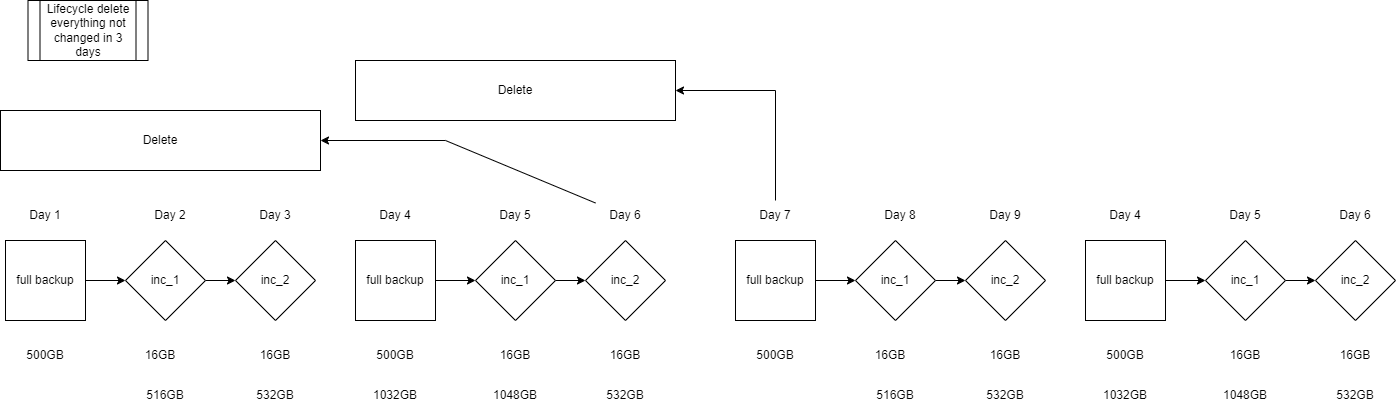

The diagram above was exported from draw.io. Its source (the exported page's mxGraphModel, read from the mxfile embedded in the PNG):
<mxGraphModel dx="165" dy="699" grid="1" gridSize="10" guides="1" tooltips="1" connect="1" arrows="1" fold="1" page="1" pageScale="1" pageWidth="850" pageHeight="1100" background="#FFFFFF" math="0" shadow="0">
  <root>
    <mxCell id="0" />
    <mxCell id="1" parent="0" />
    <mxCell id="19" value="Lifecycle delete everything not changed in 3 days" style="shape=process;whiteSpace=wrap;html=1;backgroundOutline=1;" parent="1" vertex="1">
      <mxGeometry x="97.5" y="150" width="120" height="60" as="geometry" />
    </mxCell>
    <mxCell id="31" style="edgeStyle=none;html=1;entryX=0;entryY=0.5;entryDx=0;entryDy=0;" parent="1" source="24" target="25" edge="1">
      <mxGeometry relative="1" as="geometry" />
    </mxCell>
    <mxCell id="24" value="full backup" style="whiteSpace=wrap;html=1;aspect=fixed;" parent="1" vertex="1">
      <mxGeometry x="75" y="390" width="80" height="80" as="geometry" />
    </mxCell>
    <mxCell id="32" style="edgeStyle=none;html=1;" parent="1" source="25" target="26" edge="1">
      <mxGeometry relative="1" as="geometry" />
    </mxCell>
    <mxCell id="25" value="inc_1" style="rhombus;whiteSpace=wrap;html=1;" parent="1" vertex="1">
      <mxGeometry x="195" y="390" width="80" height="80" as="geometry" />
    </mxCell>
    <mxCell id="26" value="inc_2" style="rhombus;whiteSpace=wrap;html=1;" parent="1" vertex="1">
      <mxGeometry x="305" y="390" width="80" height="80" as="geometry" />
    </mxCell>
    <mxCell id="33" style="edgeStyle=none;html=1;entryX=0;entryY=0.5;entryDx=0;entryDy=0;" parent="1" source="34" target="36" edge="1">
      <mxGeometry relative="1" as="geometry" />
    </mxCell>
    <mxCell id="34" value="full backup" style="whiteSpace=wrap;html=1;aspect=fixed;" parent="1" vertex="1">
      <mxGeometry x="425" y="390" width="80" height="80" as="geometry" />
    </mxCell>
    <mxCell id="35" style="edgeStyle=none;html=1;" parent="1" source="36" edge="1">
      <mxGeometry relative="1" as="geometry">
        <mxPoint x="655" y="430" as="targetPoint" />
      </mxGeometry>
    </mxCell>
    <mxCell id="36" value="inc_1" style="rhombus;whiteSpace=wrap;html=1;" parent="1" vertex="1">
      <mxGeometry x="545" y="390" width="80" height="80" as="geometry" />
    </mxCell>
    <mxCell id="37" value="inc_2" style="rhombus;whiteSpace=wrap;html=1;" parent="1" vertex="1">
      <mxGeometry x="655" y="390" width="80" height="80" as="geometry" />
    </mxCell>
    <mxCell id="38" value="Day 1" style="text;html=1;strokeColor=none;fillColor=none;align=center;verticalAlign=middle;whiteSpace=wrap;rounded=0;" parent="1" vertex="1">
      <mxGeometry x="85" y="350" width="60" height="30" as="geometry" />
    </mxCell>
    <mxCell id="39" value="Day 2" style="text;html=1;strokeColor=none;fillColor=none;align=center;verticalAlign=middle;whiteSpace=wrap;rounded=0;" parent="1" vertex="1">
      <mxGeometry x="210" y="350" width="60" height="30" as="geometry" />
    </mxCell>
    <mxCell id="40" value="Day 3" style="text;html=1;strokeColor=none;fillColor=none;align=center;verticalAlign=middle;whiteSpace=wrap;rounded=0;" parent="1" vertex="1">
      <mxGeometry x="315" y="350" width="60" height="30" as="geometry" />
    </mxCell>
    <mxCell id="41" value="Day 4" style="text;html=1;strokeColor=none;fillColor=none;align=center;verticalAlign=middle;whiteSpace=wrap;rounded=0;" parent="1" vertex="1">
      <mxGeometry x="435" y="350" width="60" height="30" as="geometry" />
    </mxCell>
    <mxCell id="42" value="Day 5" style="text;html=1;strokeColor=none;fillColor=none;align=center;verticalAlign=middle;whiteSpace=wrap;rounded=0;" parent="1" vertex="1">
      <mxGeometry x="555" y="350" width="60" height="30" as="geometry" />
    </mxCell>
    <mxCell id="46" value="" style="edgeStyle=none;html=1;rounded=0;" parent="1" source="43" target="45" edge="1">
      <mxGeometry relative="1" as="geometry">
        <Array as="points">
          <mxPoint x="515" y="290" />
        </Array>
      </mxGeometry>
    </mxCell>
    <mxCell id="43" value="Day 6" style="text;html=1;strokeColor=none;fillColor=none;align=center;verticalAlign=middle;whiteSpace=wrap;rounded=0;" parent="1" vertex="1">
      <mxGeometry x="665" y="350" width="60" height="30" as="geometry" />
    </mxCell>
    <mxCell id="45" value="Delete" style="whiteSpace=wrap;html=1;" parent="1" vertex="1">
      <mxGeometry x="70" y="260" width="320" height="60" as="geometry" />
    </mxCell>
    <mxCell id="47" value="500GB" style="text;html=1;strokeColor=none;fillColor=none;align=center;verticalAlign=middle;whiteSpace=wrap;rounded=0;" parent="1" vertex="1">
      <mxGeometry x="85" y="490" width="60" height="30" as="geometry" />
    </mxCell>
    <mxCell id="48" value="500GB" style="text;html=1;strokeColor=none;fillColor=none;align=center;verticalAlign=middle;whiteSpace=wrap;rounded=0;" parent="1" vertex="1">
      <mxGeometry x="435" y="490" width="60" height="30" as="geometry" />
    </mxCell>
    <mxCell id="49" value="16GB" style="text;html=1;strokeColor=none;fillColor=none;align=center;verticalAlign=middle;whiteSpace=wrap;rounded=0;" parent="1" vertex="1">
      <mxGeometry x="200" y="490" width="60" height="30" as="geometry" />
    </mxCell>
    <mxCell id="50" value="16GB" style="text;html=1;strokeColor=none;fillColor=none;align=center;verticalAlign=middle;whiteSpace=wrap;rounded=0;" parent="1" vertex="1">
      <mxGeometry x="315" y="490" width="60" height="30" as="geometry" />
    </mxCell>
    <mxCell id="51" value="16GB" style="text;html=1;strokeColor=none;fillColor=none;align=center;verticalAlign=middle;whiteSpace=wrap;rounded=0;" parent="1" vertex="1">
      <mxGeometry x="555" y="490" width="60" height="30" as="geometry" />
    </mxCell>
    <mxCell id="52" value="16GB" style="text;html=1;strokeColor=none;fillColor=none;align=center;verticalAlign=middle;whiteSpace=wrap;rounded=0;" parent="1" vertex="1">
      <mxGeometry x="665" y="490" width="60" height="30" as="geometry" />
    </mxCell>
    <mxCell id="53" value="516GB" style="text;html=1;strokeColor=none;fillColor=none;align=center;verticalAlign=middle;whiteSpace=wrap;rounded=0;" parent="1" vertex="1">
      <mxGeometry x="205" y="530" width="60" height="30" as="geometry" />
    </mxCell>
    <mxCell id="54" value="532GB" style="text;html=1;strokeColor=none;fillColor=none;align=center;verticalAlign=middle;whiteSpace=wrap;rounded=0;" parent="1" vertex="1">
      <mxGeometry x="315" y="530" width="60" height="30" as="geometry" />
    </mxCell>
    <mxCell id="55" value="1032GB" style="text;html=1;strokeColor=none;fillColor=none;align=center;verticalAlign=middle;whiteSpace=wrap;rounded=0;" parent="1" vertex="1">
      <mxGeometry x="435" y="530" width="60" height="30" as="geometry" />
    </mxCell>
    <mxCell id="56" value="1048GB" style="text;html=1;strokeColor=none;fillColor=none;align=center;verticalAlign=middle;whiteSpace=wrap;rounded=0;" parent="1" vertex="1">
      <mxGeometry x="555" y="530" width="60" height="30" as="geometry" />
    </mxCell>
    <mxCell id="57" value="532GB" style="text;html=1;strokeColor=none;fillColor=none;align=center;verticalAlign=middle;whiteSpace=wrap;rounded=0;" parent="1" vertex="1">
      <mxGeometry x="665" y="530" width="60" height="30" as="geometry" />
    </mxCell>
    <mxCell id="58" style="edgeStyle=none;html=1;entryX=0;entryY=0.5;entryDx=0;entryDy=0;" parent="1" source="59" target="61" edge="1">
      <mxGeometry relative="1" as="geometry" />
    </mxCell>
    <mxCell id="59" value="full backup" style="whiteSpace=wrap;html=1;aspect=fixed;" parent="1" vertex="1">
      <mxGeometry x="805" y="390" width="80" height="80" as="geometry" />
    </mxCell>
    <mxCell id="60" style="edgeStyle=none;html=1;" parent="1" source="61" target="62" edge="1">
      <mxGeometry relative="1" as="geometry" />
    </mxCell>
    <mxCell id="61" value="inc_1" style="rhombus;whiteSpace=wrap;html=1;" parent="1" vertex="1">
      <mxGeometry x="925" y="390" width="80" height="80" as="geometry" />
    </mxCell>
    <mxCell id="62" value="inc_2" style="rhombus;whiteSpace=wrap;html=1;" parent="1" vertex="1">
      <mxGeometry x="1035" y="390" width="80" height="80" as="geometry" />
    </mxCell>
    <mxCell id="63" style="edgeStyle=none;html=1;entryX=0;entryY=0.5;entryDx=0;entryDy=0;" parent="1" source="64" target="66" edge="1">
      <mxGeometry relative="1" as="geometry" />
    </mxCell>
    <mxCell id="64" value="full backup" style="whiteSpace=wrap;html=1;aspect=fixed;" parent="1" vertex="1">
      <mxGeometry x="1155" y="390" width="80" height="80" as="geometry" />
    </mxCell>
    <mxCell id="65" style="edgeStyle=none;html=1;" parent="1" source="66" edge="1">
      <mxGeometry relative="1" as="geometry">
        <mxPoint x="1385" y="430" as="targetPoint" />
      </mxGeometry>
    </mxCell>
    <mxCell id="66" value="inc_1" style="rhombus;whiteSpace=wrap;html=1;" parent="1" vertex="1">
      <mxGeometry x="1275" y="390" width="80" height="80" as="geometry" />
    </mxCell>
    <mxCell id="67" value="inc_2" style="rhombus;whiteSpace=wrap;html=1;" parent="1" vertex="1">
      <mxGeometry x="1385" y="390" width="80" height="80" as="geometry" />
    </mxCell>
    <mxCell id="68" value="Day 7" style="text;html=1;strokeColor=none;fillColor=none;align=center;verticalAlign=middle;whiteSpace=wrap;rounded=0;" parent="1" vertex="1">
      <mxGeometry x="815" y="350" width="60" height="30" as="geometry" />
    </mxCell>
    <mxCell id="69" value="Day 8" style="text;html=1;strokeColor=none;fillColor=none;align=center;verticalAlign=middle;whiteSpace=wrap;rounded=0;" parent="1" vertex="1">
      <mxGeometry x="940" y="350" width="60" height="30" as="geometry" />
    </mxCell>
    <mxCell id="70" value="Day 9" style="text;html=1;strokeColor=none;fillColor=none;align=center;verticalAlign=middle;whiteSpace=wrap;rounded=0;" parent="1" vertex="1">
      <mxGeometry x="1045" y="350" width="60" height="30" as="geometry" />
    </mxCell>
    <mxCell id="71" value="Day 4" style="text;html=1;strokeColor=none;fillColor=none;align=center;verticalAlign=middle;whiteSpace=wrap;rounded=0;" parent="1" vertex="1">
      <mxGeometry x="1165" y="350" width="60" height="30" as="geometry" />
    </mxCell>
    <mxCell id="72" value="Day 5" style="text;html=1;strokeColor=none;fillColor=none;align=center;verticalAlign=middle;whiteSpace=wrap;rounded=0;" parent="1" vertex="1">
      <mxGeometry x="1285" y="350" width="60" height="30" as="geometry" />
    </mxCell>
    <mxCell id="73" value="" style="edgeStyle=none;html=1;rounded=0;exitX=0.5;exitY=0;exitDx=0;exitDy=0;" parent="1" source="68" target="75" edge="1">
      <mxGeometry relative="1" as="geometry">
        <Array as="points">
          <mxPoint x="845" y="240" />
        </Array>
      </mxGeometry>
    </mxCell>
    <mxCell id="74" value="Day 6" style="text;html=1;strokeColor=none;fillColor=none;align=center;verticalAlign=middle;whiteSpace=wrap;rounded=0;" parent="1" vertex="1">
      <mxGeometry x="1395" y="350" width="60" height="30" as="geometry" />
    </mxCell>
    <mxCell id="75" value="Delete" style="whiteSpace=wrap;html=1;" parent="1" vertex="1">
      <mxGeometry x="425" y="210" width="320" height="60" as="geometry" />
    </mxCell>
    <mxCell id="76" value="500GB" style="text;html=1;strokeColor=none;fillColor=none;align=center;verticalAlign=middle;whiteSpace=wrap;rounded=0;" parent="1" vertex="1">
      <mxGeometry x="815" y="490" width="60" height="30" as="geometry" />
    </mxCell>
    <mxCell id="77" value="500GB" style="text;html=1;strokeColor=none;fillColor=none;align=center;verticalAlign=middle;whiteSpace=wrap;rounded=0;" parent="1" vertex="1">
      <mxGeometry x="1165" y="490" width="60" height="30" as="geometry" />
    </mxCell>
    <mxCell id="78" value="16GB" style="text;html=1;strokeColor=none;fillColor=none;align=center;verticalAlign=middle;whiteSpace=wrap;rounded=0;" parent="1" vertex="1">
      <mxGeometry x="930" y="490" width="60" height="30" as="geometry" />
    </mxCell>
    <mxCell id="79" value="16GB" style="text;html=1;strokeColor=none;fillColor=none;align=center;verticalAlign=middle;whiteSpace=wrap;rounded=0;" parent="1" vertex="1">
      <mxGeometry x="1045" y="490" width="60" height="30" as="geometry" />
    </mxCell>
    <mxCell id="80" value="16GB" style="text;html=1;strokeColor=none;fillColor=none;align=center;verticalAlign=middle;whiteSpace=wrap;rounded=0;" parent="1" vertex="1">
      <mxGeometry x="1285" y="490" width="60" height="30" as="geometry" />
    </mxCell>
    <mxCell id="81" value="16GB" style="text;html=1;strokeColor=none;fillColor=none;align=center;verticalAlign=middle;whiteSpace=wrap;rounded=0;" parent="1" vertex="1">
      <mxGeometry x="1395" y="490" width="60" height="30" as="geometry" />
    </mxCell>
    <mxCell id="82" value="516GB" style="text;html=1;strokeColor=none;fillColor=none;align=center;verticalAlign=middle;whiteSpace=wrap;rounded=0;" parent="1" vertex="1">
      <mxGeometry x="935" y="530" width="60" height="30" as="geometry" />
    </mxCell>
    <mxCell id="83" value="532GB" style="text;html=1;strokeColor=none;fillColor=none;align=center;verticalAlign=middle;whiteSpace=wrap;rounded=0;" parent="1" vertex="1">
      <mxGeometry x="1045" y="530" width="60" height="30" as="geometry" />
    </mxCell>
    <mxCell id="84" value="1032GB" style="text;html=1;strokeColor=none;fillColor=none;align=center;verticalAlign=middle;whiteSpace=wrap;rounded=0;" parent="1" vertex="1">
      <mxGeometry x="1165" y="530" width="60" height="30" as="geometry" />
    </mxCell>
    <mxCell id="85" value="1048GB" style="text;html=1;strokeColor=none;fillColor=none;align=center;verticalAlign=middle;whiteSpace=wrap;rounded=0;" parent="1" vertex="1">
      <mxGeometry x="1285" y="530" width="60" height="30" as="geometry" />
    </mxCell>
    <mxCell id="86" value="532GB" style="text;html=1;strokeColor=none;fillColor=none;align=center;verticalAlign=middle;whiteSpace=wrap;rounded=0;" parent="1" vertex="1">
      <mxGeometry x="1395" y="530" width="60" height="30" as="geometry" />
    </mxCell>
  </root>
</mxGraphModel>